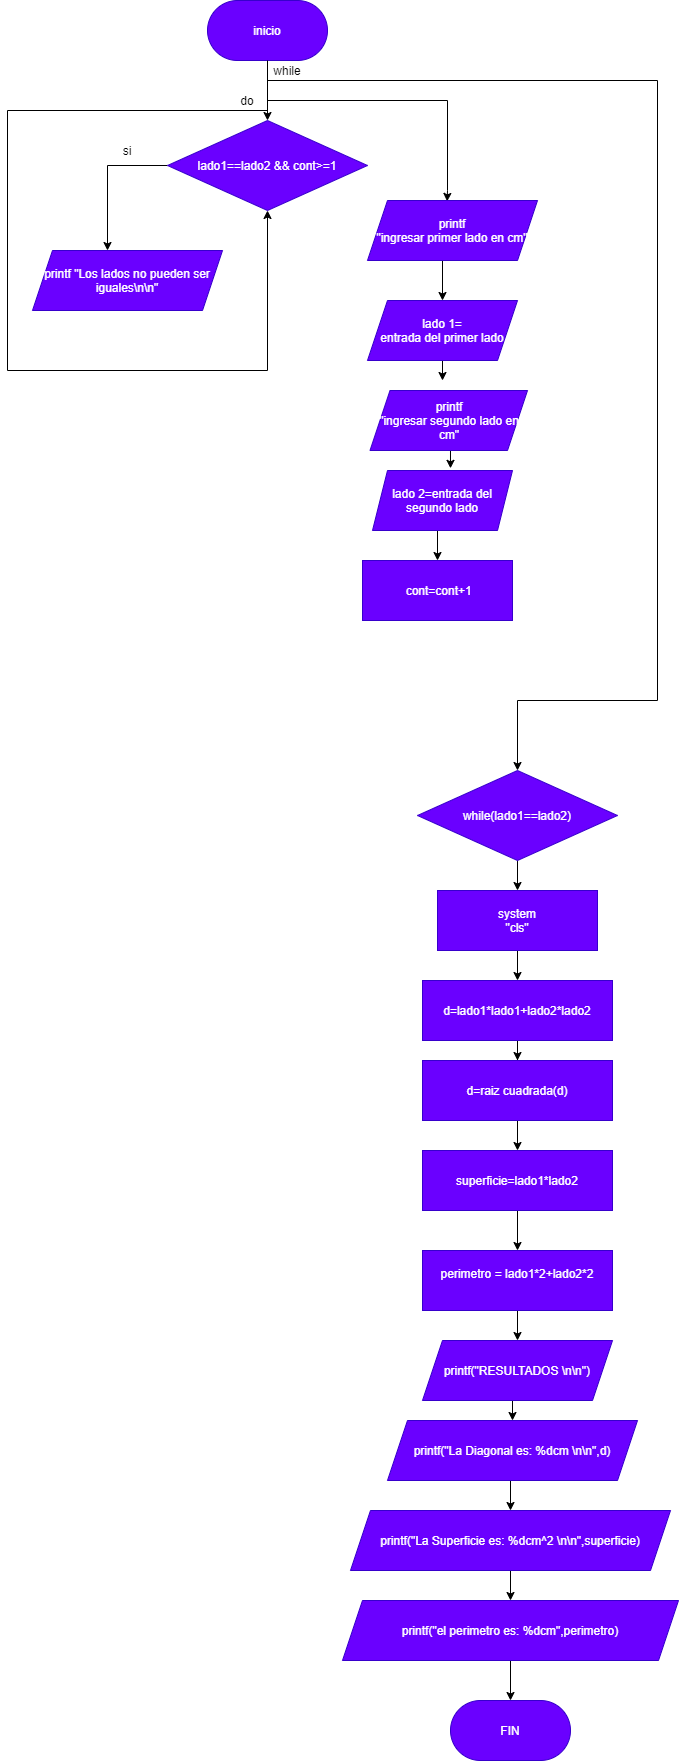

The diagram above was exported from draw.io. Its source (the exported page's mxGraphModel, read from the mxfile embedded in the PNG):
<mxGraphModel dx="1422" dy="849" grid="1" gridSize="10" guides="1" tooltips="1" connect="1" arrows="1" fold="1" page="1" pageScale="1" pageWidth="827" pageHeight="1169" math="0" shadow="0">
  <root>
    <mxCell id="0" />
    <mxCell id="1" parent="0" />
    <mxCell id="o_i3FRK09q7Tsu1-FOEJ-38" value="" style="edgeStyle=orthogonalEdgeStyle;rounded=0;orthogonalLoop=1;jettySize=auto;html=1;" parent="1" source="o_i3FRK09q7Tsu1-FOEJ-1" target="o_i3FRK09q7Tsu1-FOEJ-37" edge="1">
      <mxGeometry relative="1" as="geometry">
        <Array as="points">
          <mxPoint x="320" y="140" />
          <mxPoint x="320" y="140" />
        </Array>
      </mxGeometry>
    </mxCell>
    <mxCell id="o_i3FRK09q7Tsu1-FOEJ-51" style="edgeStyle=orthogonalEdgeStyle;rounded=0;orthogonalLoop=1;jettySize=auto;html=1;exitX=0.5;exitY=1;exitDx=0;exitDy=0;entryX=0.5;entryY=1;entryDx=0;entryDy=0;" parent="1" source="o_i3FRK09q7Tsu1-FOEJ-1" target="o_i3FRK09q7Tsu1-FOEJ-37" edge="1">
      <mxGeometry relative="1" as="geometry">
        <mxPoint x="590" y="200" as="targetPoint" />
        <Array as="points">
          <mxPoint x="320" y="150" />
          <mxPoint x="60" y="150" />
          <mxPoint x="60" y="410" />
          <mxPoint x="320" y="410" />
        </Array>
      </mxGeometry>
    </mxCell>
    <mxCell id="o_i3FRK09q7Tsu1-FOEJ-54" style="edgeStyle=orthogonalEdgeStyle;rounded=0;orthogonalLoop=1;jettySize=auto;html=1;exitX=0.5;exitY=1;exitDx=0;exitDy=0;entryX=0.5;entryY=0;entryDx=0;entryDy=0;" parent="1" source="o_i3FRK09q7Tsu1-FOEJ-1" target="IW_AlEOh0xPDV9olM2ZI-2" edge="1">
      <mxGeometry relative="1" as="geometry">
        <mxPoint x="580" y="730" as="targetPoint" />
        <Array as="points">
          <mxPoint x="320" y="120" />
          <mxPoint x="710" y="120" />
          <mxPoint x="710" y="740" />
          <mxPoint x="570" y="740" />
        </Array>
      </mxGeometry>
    </mxCell>
    <mxCell id="o_i3FRK09q7Tsu1-FOEJ-1" value="inicio" style="rounded=1;whiteSpace=wrap;html=1;arcSize=50;fillColor=#6a00ff;strokeColor=#3700CC;fontColor=#ffffff;" parent="1" vertex="1">
      <mxGeometry x="260" y="40" width="120" height="60" as="geometry" />
    </mxCell>
    <mxCell id="o_i3FRK09q7Tsu1-FOEJ-47" style="edgeStyle=orthogonalEdgeStyle;rounded=0;orthogonalLoop=1;jettySize=auto;html=1;exitX=0.5;exitY=1;exitDx=0;exitDy=0;entryX=0.5;entryY=0;entryDx=0;entryDy=0;" parent="1" target="o_i3FRK09q7Tsu1-FOEJ-3" edge="1">
      <mxGeometry relative="1" as="geometry">
        <mxPoint x="495" y="300.0000000000001" as="sourcePoint" />
      </mxGeometry>
    </mxCell>
    <mxCell id="o_i3FRK09q7Tsu1-FOEJ-48" style="edgeStyle=orthogonalEdgeStyle;rounded=0;orthogonalLoop=1;jettySize=auto;html=1;exitX=0.5;exitY=1;exitDx=0;exitDy=0;entryX=0.5;entryY=0;entryDx=0;entryDy=0;" parent="1" source="o_i3FRK09q7Tsu1-FOEJ-3" edge="1">
      <mxGeometry relative="1" as="geometry">
        <mxPoint x="495" y="420.0000000000001" as="targetPoint" />
      </mxGeometry>
    </mxCell>
    <mxCell id="o_i3FRK09q7Tsu1-FOEJ-3" value="lado 1=&lt;br&gt;entrada del primer lado" style="shape=parallelogram;perimeter=parallelogramPerimeter;whiteSpace=wrap;html=1;fixedSize=1;fillColor=#6a00ff;strokeColor=#3700CC;fontColor=#ffffff;size=20;" parent="1" vertex="1">
      <mxGeometry x="420" y="340" width="150" height="60" as="geometry" />
    </mxCell>
    <mxCell id="o_i3FRK09q7Tsu1-FOEJ-49" style="edgeStyle=orthogonalEdgeStyle;rounded=0;orthogonalLoop=1;jettySize=auto;html=1;exitX=0.5;exitY=1;exitDx=0;exitDy=0;entryX=0.557;entryY=-0.036;entryDx=0;entryDy=0;entryPerimeter=0;" parent="1" target="o_i3FRK09q7Tsu1-FOEJ-6" edge="1">
      <mxGeometry relative="1" as="geometry">
        <mxPoint x="495" y="480" as="sourcePoint" />
      </mxGeometry>
    </mxCell>
    <mxCell id="IW_AlEOh0xPDV9olM2ZI-28" style="edgeStyle=orthogonalEdgeStyle;rounded=0;orthogonalLoop=1;jettySize=auto;html=1;exitX=0.5;exitY=1;exitDx=0;exitDy=0;entryX=0.5;entryY=0;entryDx=0;entryDy=0;" parent="1" source="o_i3FRK09q7Tsu1-FOEJ-6" target="IW_AlEOh0xPDV9olM2ZI-27" edge="1">
      <mxGeometry relative="1" as="geometry" />
    </mxCell>
    <mxCell id="o_i3FRK09q7Tsu1-FOEJ-6" value="lado 2=entrada del segundo lado" style="shape=parallelogram;perimeter=parallelogramPerimeter;whiteSpace=wrap;html=1;fixedSize=1;fillColor=#6a00ff;strokeColor=#3700CC;fontColor=#ffffff;size=15;" parent="1" vertex="1">
      <mxGeometry x="425" y="510" width="140" height="60" as="geometry" />
    </mxCell>
    <mxCell id="IW_AlEOh0xPDV9olM2ZI-12" value="" style="edgeStyle=orthogonalEdgeStyle;rounded=0;orthogonalLoop=1;jettySize=auto;html=1;" parent="1" source="o_i3FRK09q7Tsu1-FOEJ-18" target="IW_AlEOh0xPDV9olM2ZI-3" edge="1">
      <mxGeometry relative="1" as="geometry" />
    </mxCell>
    <mxCell id="o_i3FRK09q7Tsu1-FOEJ-18" value="system&lt;br&gt;&quot;cls&quot;" style="shape=parallelogram;perimeter=parallelogramPerimeter;whiteSpace=wrap;html=1;fixedSize=1;fillColor=#6a00ff;strokeColor=#3700CC;fontColor=#ffffff;size=-10;" parent="1" vertex="1">
      <mxGeometry x="490" y="930" width="160" height="60" as="geometry" />
    </mxCell>
    <mxCell id="o_i3FRK09q7Tsu1-FOEJ-41" style="edgeStyle=orthogonalEdgeStyle;rounded=0;orthogonalLoop=1;jettySize=auto;html=1;exitX=0;exitY=0.5;exitDx=0;exitDy=0;entryX=0.5;entryY=0;entryDx=0;entryDy=0;" parent="1" source="o_i3FRK09q7Tsu1-FOEJ-37" edge="1">
      <mxGeometry relative="1" as="geometry">
        <mxPoint x="160" y="290.0000000000001" as="targetPoint" />
      </mxGeometry>
    </mxCell>
    <mxCell id="o_i3FRK09q7Tsu1-FOEJ-37" value="lado1==lado2 &amp;amp;&amp;amp; cont&amp;gt;=1" style="rhombus;whiteSpace=wrap;html=1;fillColor=#6a00ff;strokeColor=#3700CC;fontColor=#ffffff;" parent="1" vertex="1">
      <mxGeometry x="220" y="160" width="200" height="90" as="geometry" />
    </mxCell>
    <mxCell id="o_i3FRK09q7Tsu1-FOEJ-42" value="si" style="text;html=1;strokeColor=none;fillColor=none;align=center;verticalAlign=middle;whiteSpace=wrap;rounded=0;" parent="1" vertex="1">
      <mxGeometry x="160" y="180" width="40" height="20" as="geometry" />
    </mxCell>
    <mxCell id="o_i3FRK09q7Tsu1-FOEJ-52" value="do" style="text;html=1;strokeColor=none;fillColor=none;align=center;verticalAlign=middle;whiteSpace=wrap;rounded=0;" parent="1" vertex="1">
      <mxGeometry x="280" y="130" width="40" height="20" as="geometry" />
    </mxCell>
    <mxCell id="IW_AlEOh0xPDV9olM2ZI-25" style="edgeStyle=orthogonalEdgeStyle;rounded=0;orthogonalLoop=1;jettySize=auto;html=1;exitX=0;exitY=0;exitDx=0;exitDy=0;entryX=0.533;entryY=0.015;entryDx=0;entryDy=0;entryPerimeter=0;" parent="1" source="IW_AlEOh0xPDV9olM2ZI-1" edge="1">
      <mxGeometry relative="1" as="geometry">
        <mxPoint x="499.6199999999999" y="240.9000000000001" as="targetPoint" />
        <Array as="points">
          <mxPoint x="320" y="140" />
          <mxPoint x="500" y="140" />
          <mxPoint x="500" y="230" />
        </Array>
      </mxGeometry>
    </mxCell>
    <mxCell id="IW_AlEOh0xPDV9olM2ZI-1" value="while" style="text;html=1;strokeColor=none;fillColor=none;align=center;verticalAlign=middle;whiteSpace=wrap;rounded=0;" parent="1" vertex="1">
      <mxGeometry x="320" y="100" width="40" height="20" as="geometry" />
    </mxCell>
    <mxCell id="IW_AlEOh0xPDV9olM2ZI-13" value="" style="edgeStyle=orthogonalEdgeStyle;rounded=0;orthogonalLoop=1;jettySize=auto;html=1;" parent="1" source="IW_AlEOh0xPDV9olM2ZI-2" target="o_i3FRK09q7Tsu1-FOEJ-18" edge="1">
      <mxGeometry relative="1" as="geometry" />
    </mxCell>
    <mxCell id="IW_AlEOh0xPDV9olM2ZI-2" value="while(lado1==lado2)" style="rhombus;whiteSpace=wrap;html=1;fillColor=#6a00ff;strokeColor=#3700CC;fontColor=#ffffff;" parent="1" vertex="1">
      <mxGeometry x="470" y="810" width="200" height="90" as="geometry" />
    </mxCell>
    <mxCell id="IW_AlEOh0xPDV9olM2ZI-6" value="" style="edgeStyle=orthogonalEdgeStyle;rounded=0;orthogonalLoop=1;jettySize=auto;html=1;" parent="1" source="IW_AlEOh0xPDV9olM2ZI-3" target="IW_AlEOh0xPDV9olM2ZI-5" edge="1">
      <mxGeometry relative="1" as="geometry" />
    </mxCell>
    <mxCell id="IW_AlEOh0xPDV9olM2ZI-3" value="d=lado1*lado1+lado2*lado2" style="shape=parallelogram;perimeter=parallelogramPerimeter;whiteSpace=wrap;html=1;fixedSize=1;fillColor=#6a00ff;strokeColor=#3700CC;fontColor=#ffffff;size=-5;" parent="1" vertex="1">
      <mxGeometry x="475" y="1020" width="190" height="60" as="geometry" />
    </mxCell>
    <mxCell id="IW_AlEOh0xPDV9olM2ZI-10" style="edgeStyle=orthogonalEdgeStyle;rounded=0;orthogonalLoop=1;jettySize=auto;html=1;exitX=0.5;exitY=1;exitDx=0;exitDy=0;" parent="1" source="IW_AlEOh0xPDV9olM2ZI-5" target="IW_AlEOh0xPDV9olM2ZI-7" edge="1">
      <mxGeometry relative="1" as="geometry" />
    </mxCell>
    <mxCell id="IW_AlEOh0xPDV9olM2ZI-5" value="d=raiz cuadrada(d)" style="shape=parallelogram;perimeter=parallelogramPerimeter;whiteSpace=wrap;html=1;fixedSize=1;fillColor=#6a00ff;strokeColor=#3700CC;fontColor=#ffffff;size=-5;" parent="1" vertex="1">
      <mxGeometry x="475" y="1100" width="190" height="60" as="geometry" />
    </mxCell>
    <mxCell id="IW_AlEOh0xPDV9olM2ZI-11" value="" style="edgeStyle=orthogonalEdgeStyle;rounded=0;orthogonalLoop=1;jettySize=auto;html=1;" parent="1" source="IW_AlEOh0xPDV9olM2ZI-7" target="IW_AlEOh0xPDV9olM2ZI-8" edge="1">
      <mxGeometry relative="1" as="geometry" />
    </mxCell>
    <mxCell id="IW_AlEOh0xPDV9olM2ZI-7" value="superficie=lado1*lado2" style="shape=parallelogram;perimeter=parallelogramPerimeter;whiteSpace=wrap;html=1;fixedSize=1;fillColor=#6a00ff;strokeColor=#3700CC;fontColor=#ffffff;size=-15;" parent="1" vertex="1">
      <mxGeometry x="475" y="1190" width="190" height="60" as="geometry" />
    </mxCell>
    <mxCell id="IW_AlEOh0xPDV9olM2ZI-19" style="edgeStyle=orthogonalEdgeStyle;rounded=0;orthogonalLoop=1;jettySize=auto;html=1;exitX=0.5;exitY=1;exitDx=0;exitDy=0;entryX=0.5;entryY=0;entryDx=0;entryDy=0;" parent="1" source="IW_AlEOh0xPDV9olM2ZI-8" target="IW_AlEOh0xPDV9olM2ZI-14" edge="1">
      <mxGeometry relative="1" as="geometry" />
    </mxCell>
    <mxCell id="IW_AlEOh0xPDV9olM2ZI-8" value="&lt;div&gt;perimetro = lado1*2+lado2*2&lt;/div&gt;&lt;div&gt;&lt;br&gt;&lt;/div&gt;" style="shape=parallelogram;perimeter=parallelogramPerimeter;whiteSpace=wrap;html=1;fixedSize=1;fillColor=#6a00ff;strokeColor=#3700CC;fontColor=#ffffff;size=-15;" parent="1" vertex="1">
      <mxGeometry x="475" y="1290" width="190" height="60" as="geometry" />
    </mxCell>
    <mxCell id="IW_AlEOh0xPDV9olM2ZI-20" style="edgeStyle=orthogonalEdgeStyle;rounded=0;orthogonalLoop=1;jettySize=auto;html=1;exitX=0.5;exitY=1;exitDx=0;exitDy=0;entryX=0.5;entryY=0;entryDx=0;entryDy=0;" parent="1" source="IW_AlEOh0xPDV9olM2ZI-14" target="IW_AlEOh0xPDV9olM2ZI-15" edge="1">
      <mxGeometry relative="1" as="geometry" />
    </mxCell>
    <mxCell id="IW_AlEOh0xPDV9olM2ZI-14" value="printf(&quot;RESULTADOS \n\n&quot;)" style="shape=parallelogram;perimeter=parallelogramPerimeter;whiteSpace=wrap;html=1;fixedSize=1;fillColor=#6a00ff;strokeColor=#3700CC;fontColor=#ffffff;" parent="1" vertex="1">
      <mxGeometry x="475" y="1380" width="190" height="60" as="geometry" />
    </mxCell>
    <mxCell id="IW_AlEOh0xPDV9olM2ZI-21" style="edgeStyle=orthogonalEdgeStyle;rounded=0;orthogonalLoop=1;jettySize=auto;html=1;exitX=0.5;exitY=1;exitDx=0;exitDy=0;entryX=0.5;entryY=0;entryDx=0;entryDy=0;" parent="1" source="IW_AlEOh0xPDV9olM2ZI-15" target="IW_AlEOh0xPDV9olM2ZI-16" edge="1">
      <mxGeometry relative="1" as="geometry" />
    </mxCell>
    <mxCell id="IW_AlEOh0xPDV9olM2ZI-15" value="printf(&quot;La Diagonal es: %dcm \n\n&quot;,d)" style="shape=parallelogram;perimeter=parallelogramPerimeter;whiteSpace=wrap;html=1;fixedSize=1;fillColor=#6a00ff;strokeColor=#3700CC;fontColor=#ffffff;" parent="1" vertex="1">
      <mxGeometry x="440" y="1460" width="250" height="60" as="geometry" />
    </mxCell>
    <mxCell id="IW_AlEOh0xPDV9olM2ZI-22" style="edgeStyle=orthogonalEdgeStyle;rounded=0;orthogonalLoop=1;jettySize=auto;html=1;exitX=0.5;exitY=1;exitDx=0;exitDy=0;" parent="1" source="IW_AlEOh0xPDV9olM2ZI-16" target="IW_AlEOh0xPDV9olM2ZI-17" edge="1">
      <mxGeometry relative="1" as="geometry" />
    </mxCell>
    <mxCell id="IW_AlEOh0xPDV9olM2ZI-16" value="printf(&quot;La Superficie es: %dcm^2 \n\n&quot;,superficie)" style="shape=parallelogram;perimeter=parallelogramPerimeter;whiteSpace=wrap;html=1;fixedSize=1;fillColor=#6a00ff;strokeColor=#3700CC;fontColor=#ffffff;" parent="1" vertex="1">
      <mxGeometry x="403" y="1550" width="320" height="60" as="geometry" />
    </mxCell>
    <mxCell id="IW_AlEOh0xPDV9olM2ZI-24" style="edgeStyle=orthogonalEdgeStyle;rounded=0;orthogonalLoop=1;jettySize=auto;html=1;exitX=0.5;exitY=1;exitDx=0;exitDy=0;entryX=0.5;entryY=0;entryDx=0;entryDy=0;" parent="1" source="IW_AlEOh0xPDV9olM2ZI-17" target="IW_AlEOh0xPDV9olM2ZI-18" edge="1">
      <mxGeometry relative="1" as="geometry" />
    </mxCell>
    <mxCell id="IW_AlEOh0xPDV9olM2ZI-17" value="printf(&quot;el perimetro es: %dcm&quot;,perimetro)" style="shape=parallelogram;perimeter=parallelogramPerimeter;whiteSpace=wrap;html=1;fixedSize=1;fillColor=#6a00ff;strokeColor=#3700CC;fontColor=#ffffff;" parent="1" vertex="1">
      <mxGeometry x="395" y="1640" width="336" height="60" as="geometry" />
    </mxCell>
    <mxCell id="IW_AlEOh0xPDV9olM2ZI-18" value="FIN" style="rounded=1;whiteSpace=wrap;html=1;arcSize=50;fillColor=#6a00ff;strokeColor=#3700CC;fontColor=#ffffff;" parent="1" vertex="1">
      <mxGeometry x="503" y="1740" width="120" height="60" as="geometry" />
    </mxCell>
    <mxCell id="IW_AlEOh0xPDV9olM2ZI-27" value="&amp;nbsp;cont=cont+1" style="shape=parallelogram;perimeter=parallelogramPerimeter;whiteSpace=wrap;html=1;fixedSize=1;fillColor=#6a00ff;strokeColor=#3700CC;fontColor=#ffffff;size=-15;" parent="1" vertex="1">
      <mxGeometry x="415" y="600" width="150" height="60" as="geometry" />
    </mxCell>
    <mxCell id="g-XoaaM-tSxi2hwGE2Hg-1" value="&lt;span style=&quot;color: rgb(255 , 255 , 255)&quot;&gt;printf &quot;Los lados no pueden ser iguales\n\n&quot;&lt;/span&gt;" style="shape=parallelogram;perimeter=parallelogramPerimeter;whiteSpace=wrap;html=1;fixedSize=1;fillColor=#6a00ff;strokeColor=#3700CC;fontColor=#ffffff;" parent="1" vertex="1">
      <mxGeometry x="85" y="290" width="190" height="60" as="geometry" />
    </mxCell>
    <mxCell id="g-XoaaM-tSxi2hwGE2Hg-2" value="&lt;span&gt;printf&lt;/span&gt;&lt;br&gt;&lt;span&gt;&quot;ingresar primer lado en cm&quot;&lt;/span&gt;" style="shape=parallelogram;perimeter=parallelogramPerimeter;whiteSpace=wrap;html=1;fixedSize=1;fillColor=#6a00ff;strokeColor=#3700CC;fontColor=#ffffff;" parent="1" vertex="1">
      <mxGeometry x="420" y="240" width="170" height="60" as="geometry" />
    </mxCell>
    <mxCell id="g-XoaaM-tSxi2hwGE2Hg-3" value="&lt;span style=&quot;color: rgb(255 , 255 , 255)&quot;&gt;printf&lt;/span&gt;&lt;br style=&quot;color: rgb(255 , 255 , 255)&quot;&gt;&lt;span style=&quot;color: rgb(255 , 255 , 255)&quot;&gt;&quot;ingresar segundo lado en cm&quot;&lt;/span&gt;" style="shape=parallelogram;perimeter=parallelogramPerimeter;whiteSpace=wrap;html=1;fixedSize=1;fillColor=#6a00ff;strokeColor=#3700CC;fontColor=#ffffff;" parent="1" vertex="1">
      <mxGeometry x="422.5" y="430" width="157.5" height="60" as="geometry" />
    </mxCell>
  </root>
</mxGraphModel>